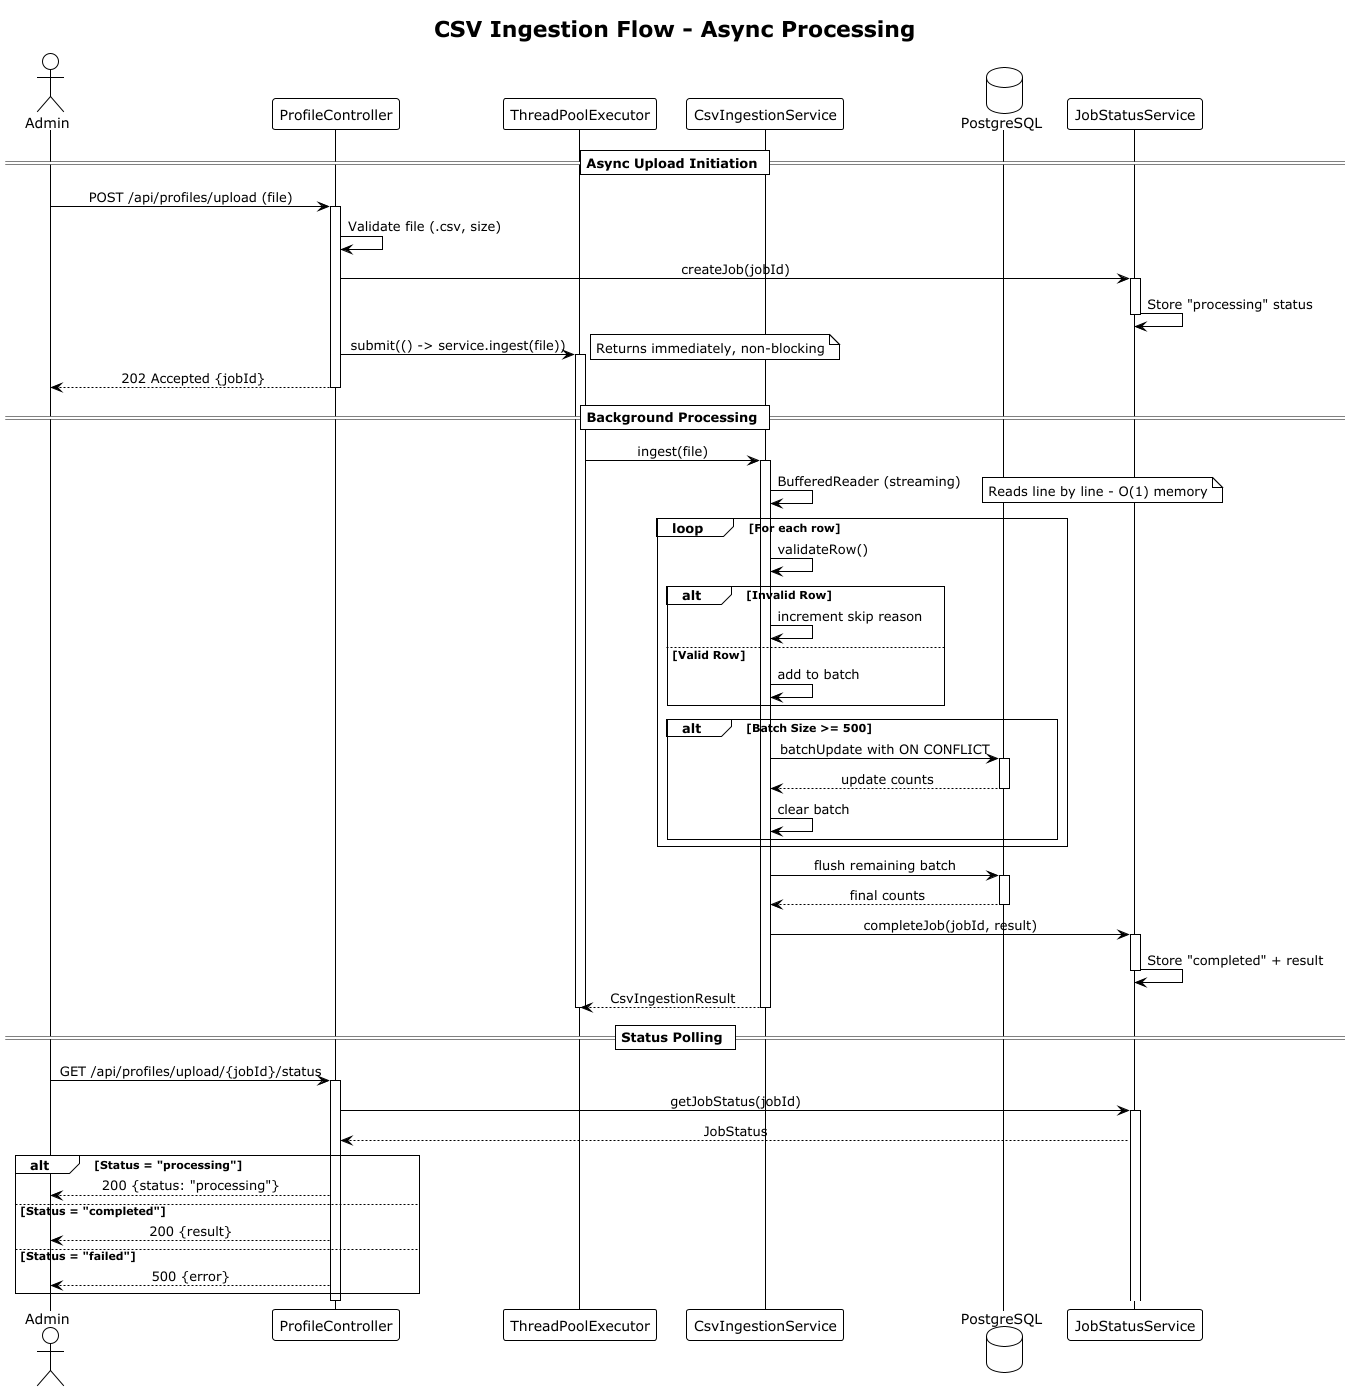

The diagram above was rendered by PlantUML. Its source (embedded in the PNG):
@startuml
!theme plain
skinparam sequenceMessageAlign center

title CSV Ingestion Flow - Async Processing

actor Admin as admin
participant "ProfileController" as controller
participant "ThreadPoolExecutor" as executor
participant "CsvIngestionService" as service
database "PostgreSQL" as db
participant "JobStatusService" as jobs

== Async Upload Initiation ==

admin -> controller: POST /api/profiles/upload (file)
activate controller

controller -> controller: Validate file (.csv, size)
controller -> jobs: createJob(jobId)
activate jobs
jobs -> jobs: Store "processing" status
deactivate jobs

controller -> executor: submit(() -> service.ingest(file))
activate executor
note right: Returns immediately, non-blocking

controller --> admin: 202 Accepted {jobId}
deactivate controller

== Background Processing ==

executor -> service: ingest(file)
activate service

service -> service: BufferedReader (streaming)
note right: Reads line by line - O(1) memory

loop For each row
    service -> service: validateRow()

    alt Invalid Row
        service -> service: increment skip reason
    else Valid Row
        service -> service: add to batch
    end

    alt Batch Size >= 500
        service -> db: batchUpdate with ON CONFLICT
        activate db
        db --> service: update counts
        deactivate db
        service -> service: clear batch
    end
end

service -> db: flush remaining batch
activate db
db --> service: final counts
deactivate db

service -> jobs: completeJob(jobId, result)
activate jobs
jobs -> jobs: Store "completed" + result
deactivate jobs

service --> executor: CsvIngestionResult
deactivate service
deactivate executor

== Status Polling ==

admin -> controller: GET /api/profiles/upload/{jobId}/status
activate controller

controller -> jobs: getJobStatus(jobId)
activate jobs
jobs --> controller: JobStatus

alt Status = "processing"
    controller --> admin: 200 {status: "processing"}
else Status = "completed"
    controller --> admin: 200 {result}
else Status = "failed"
    controller --> admin: 500 {error}
end

deactivate controller

@enduml